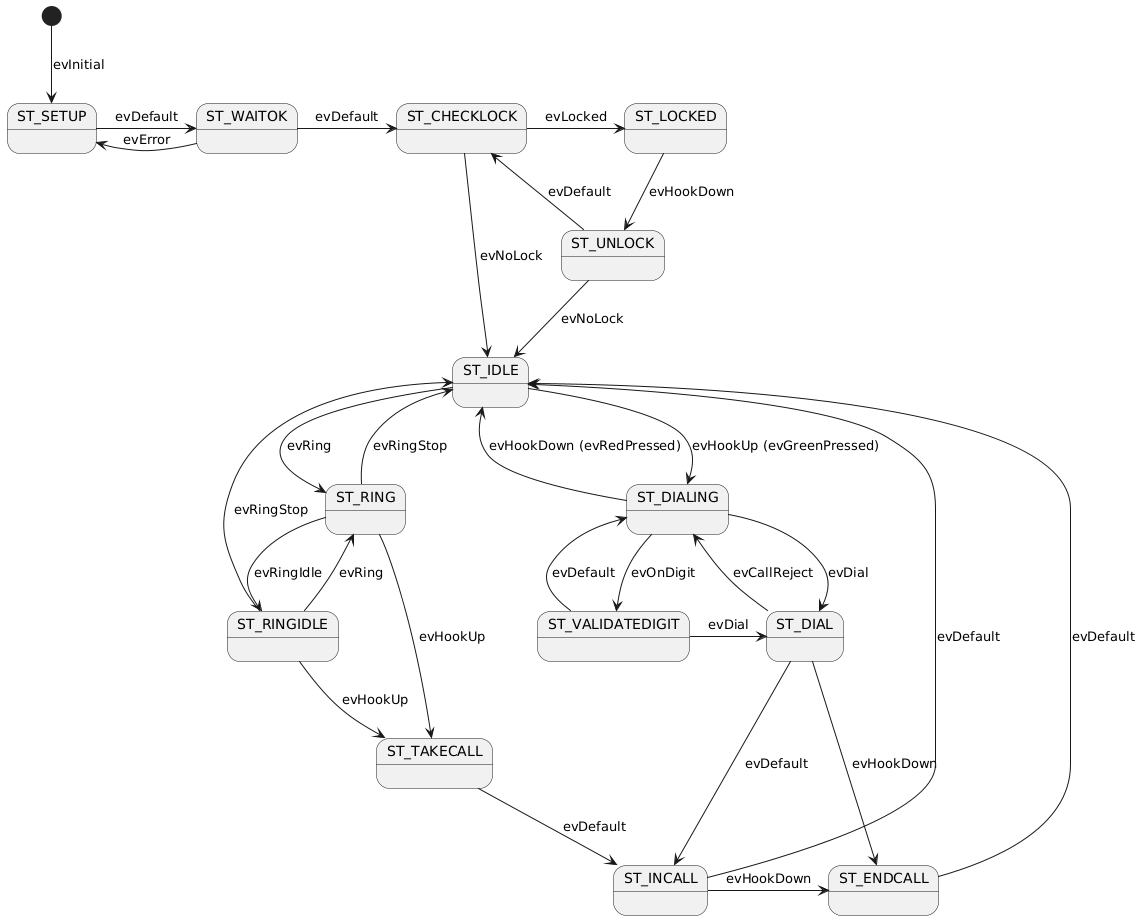

The diagram above was rendered by PlantUML. Its source (embedded in the PNG):
@startuml
[*] --> ST_SETUP: evInitial

ST_SETUP -right-> ST_WAITOK: evDefault
ST_WAITOK -left-> ST_SETUP: evError
ST_WAITOK -right-> ST_CHECKLOCK: evDefault

ST_CHECKLOCK --> ST_IDLE: evNoLock
ST_CHECKLOCK -right-> ST_LOCKED: evLocked
ST_LOCKED --> ST_UNLOCK: evHookDown
ST_UNLOCK --> ST_CHECKLOCK: evDefault
ST_UNLOCK --> ST_IDLE: evNoLock
ST_IDLE --> ST_DIALING: evHookUp (evGreenPressed)

ST_DIALING --> ST_VALIDATEDIGIT: evOnDigit

ST_DIALING --> ST_DIAL: evDial
ST_VALIDATEDIGIT --> ST_DIALING: evDefault
ST_VALIDATEDIGIT -right-> ST_DIAL: evDial
ST_DIAL --> ST_INCALL: evDefault
ST_DIAL --> ST_ENDCALL: evHookDown
ST_DIAL --> ST_DIALING: evCallReject

ST_INCALL -right-> ST_ENDCALL: evHookDown
ST_INCALL --> ST_IDLE: evDefault
ST_ENDCALL --> ST_IDLE: evDefault

ST_DIALING -left-> ST_IDLE: evHookDown (evRedPressed)

ST_IDLE --> ST_RING: evRing
ST_RING --> ST_RINGIDLE: evRingIdle
ST_RINGIDLE --> ST_RING: evRing
ST_RINGIDLE --> ST_IDLE: evRingStop
ST_RINGIDLE --> ST_TAKECALL: evHookUp
ST_RING --> ST_TAKECALL: evHookUp
ST_TAKECALL --> ST_INCALL: evDefault
ST_RING --> ST_IDLE: evRingStop
@enduml